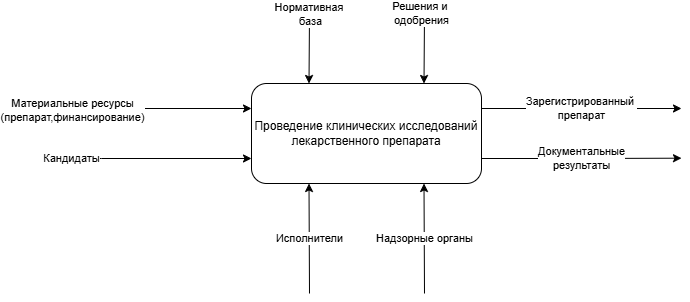

The diagram above was exported from draw.io. Its source (the exported page's mxGraphModel, read from the mxfile embedded in the PNG):
<mxGraphModel dx="542" dy="941" grid="1" gridSize="10" guides="1" tooltips="1" connect="1" arrows="1" fold="1" page="1" pageScale="1" pageWidth="827" pageHeight="1169" math="0" shadow="0">
  <root>
    <mxCell id="0" />
    <mxCell id="1" parent="0" />
    <mxCell id="K4NUB6f6BeWOUkj-O1xV-12" value="Зарегистрированный&amp;nbsp;&lt;div&gt;препарат&lt;/div&gt;" style="edgeStyle=orthogonalEdgeStyle;rounded=0;orthogonalLoop=1;jettySize=auto;html=1;exitX=1;exitY=0.25;exitDx=0;exitDy=0;" parent="1" source="K4NUB6f6BeWOUkj-O1xV-1" edge="1">
      <mxGeometry relative="1" as="geometry">
        <mxPoint x="760" y="225" as="targetPoint" />
      </mxGeometry>
    </mxCell>
    <mxCell id="K4NUB6f6BeWOUkj-O1xV-13" value="Документальные&lt;div&gt;результаты&lt;/div&gt;" style="edgeStyle=orthogonalEdgeStyle;rounded=0;orthogonalLoop=1;jettySize=auto;html=1;exitX=1;exitY=0.75;exitDx=0;exitDy=0;" parent="1" source="K4NUB6f6BeWOUkj-O1xV-1" edge="1">
      <mxGeometry relative="1" as="geometry">
        <mxPoint x="760" y="274.6923076923076" as="targetPoint" />
      </mxGeometry>
    </mxCell>
    <mxCell id="K4NUB6f6BeWOUkj-O1xV-1" value="Проведение клинических исследований лекарственного препарата" style="rounded=1;whiteSpace=wrap;html=1;" parent="1" vertex="1">
      <mxGeometry x="330" y="200" width="230" height="100" as="geometry" />
    </mxCell>
    <mxCell id="K4NUB6f6BeWOUkj-O1xV-3" value="" style="endArrow=classic;html=1;rounded=0;entryX=0;entryY=0.25;entryDx=0;entryDy=0;" parent="1" target="K4NUB6f6BeWOUkj-O1xV-1" edge="1">
      <mxGeometry width="50" height="50" relative="1" as="geometry">
        <mxPoint x="170" y="225" as="sourcePoint" />
        <mxPoint x="420" y="520" as="targetPoint" />
      </mxGeometry>
    </mxCell>
    <mxCell id="K4NUB6f6BeWOUkj-O1xV-4" value="Материальные ресурсы&lt;div&gt;(препарат,финансирование)&lt;/div&gt;" style="edgeLabel;html=1;align=center;verticalAlign=middle;resizable=0;points=[];rotation=0;" parent="K4NUB6f6BeWOUkj-O1xV-3" vertex="1" connectable="0">
      <mxGeometry x="-0.2259" y="-1" relative="1" as="geometry">
        <mxPoint x="-82" as="offset" />
      </mxGeometry>
    </mxCell>
    <mxCell id="K4NUB6f6BeWOUkj-O1xV-5" value="Кандидаты" style="endArrow=classic;html=1;rounded=0;entryX=0;entryY=0.75;entryDx=0;entryDy=0;" parent="1" target="K4NUB6f6BeWOUkj-O1xV-1" edge="1">
      <mxGeometry x="-0.8" width="50" height="50" relative="1" as="geometry">
        <mxPoint x="130" y="275" as="sourcePoint" />
        <mxPoint x="350" y="390" as="targetPoint" />
        <Array as="points">
          <mxPoint x="180" y="275" />
        </Array>
        <mxPoint as="offset" />
      </mxGeometry>
    </mxCell>
    <mxCell id="K4NUB6f6BeWOUkj-O1xV-7" value="" style="endArrow=classic;html=1;rounded=0;entryX=0.25;entryY=0;entryDx=0;entryDy=0;" parent="1" target="K4NUB6f6BeWOUkj-O1xV-1" edge="1">
      <mxGeometry width="50" height="50" relative="1" as="geometry">
        <mxPoint x="388" y="130" as="sourcePoint" />
        <mxPoint x="400" y="100" as="targetPoint" />
      </mxGeometry>
    </mxCell>
    <mxCell id="K4NUB6f6BeWOUkj-O1xV-8" value="Нормативная&amp;nbsp;&lt;div&gt;база&lt;/div&gt;" style="edgeLabel;html=1;align=center;verticalAlign=middle;resizable=0;points=[];" parent="K4NUB6f6BeWOUkj-O1xV-7" vertex="1" connectable="0">
      <mxGeometry x="-0.767" y="1" relative="1" as="geometry">
        <mxPoint y="-8" as="offset" />
      </mxGeometry>
    </mxCell>
    <mxCell id="K4NUB6f6BeWOUkj-O1xV-9" value="Решения и&amp;nbsp;&lt;div&gt;одобрения&lt;/div&gt;" style="endArrow=classic;html=1;rounded=0;entryX=0.75;entryY=0;entryDx=0;entryDy=0;" parent="1" target="K4NUB6f6BeWOUkj-O1xV-1" edge="1">
      <mxGeometry x="-0.9994" y="-3" width="50" height="50" relative="1" as="geometry">
        <mxPoint x="503" y="130" as="sourcePoint" />
        <mxPoint x="510" y="100" as="targetPoint" />
        <mxPoint as="offset" />
      </mxGeometry>
    </mxCell>
    <mxCell id="K4NUB6f6BeWOUkj-O1xV-10" value="Исполнители" style="endArrow=classic;html=1;rounded=0;entryX=0.25;entryY=1;entryDx=0;entryDy=0;" parent="1" target="K4NUB6f6BeWOUkj-O1xV-1" edge="1">
      <mxGeometry width="50" height="50" relative="1" as="geometry">
        <mxPoint x="388" y="410" as="sourcePoint" />
        <mxPoint x="400" y="310" as="targetPoint" />
      </mxGeometry>
    </mxCell>
    <mxCell id="K4NUB6f6BeWOUkj-O1xV-11" value="Надзорные органы" style="endArrow=classic;html=1;rounded=0;entryX=0.75;entryY=1;entryDx=0;entryDy=0;" parent="1" target="K4NUB6f6BeWOUkj-O1xV-1" edge="1">
      <mxGeometry width="50" height="50" relative="1" as="geometry">
        <mxPoint x="503" y="410" as="sourcePoint" />
        <mxPoint x="530" y="320" as="targetPoint" />
        <mxPoint as="offset" />
      </mxGeometry>
    </mxCell>
  </root>
</mxGraphModel>